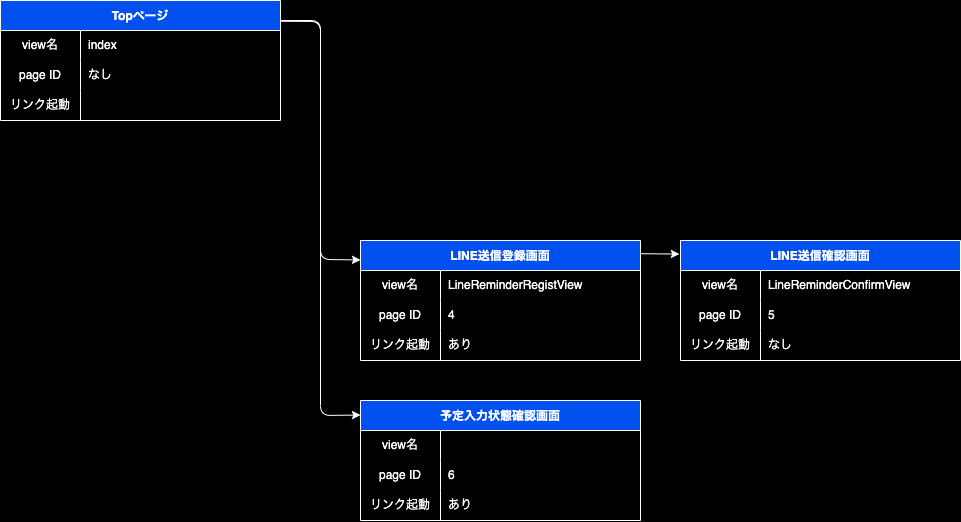

The diagram above was exported from draw.io. Its source (the exported page's mxGraphModel, read from the mxfile embedded in the PNG):
<mxGraphModel dx="924" dy="635" grid="1" gridSize="10" guides="1" tooltips="1" connect="1" arrows="1" fold="1" page="1" pageScale="1" pageWidth="827" pageHeight="1169" background="#000000" math="0" shadow="0">
  <root>
    <mxCell id="0" />
    <mxCell id="1" parent="0" />
    <mxCell id="8" value="Topページ" style="shape=table;startSize=30;container=1;collapsible=0;childLayout=tableLayout;fixedRows=1;rowLines=0;fontStyle=1;strokeColor=#FFFFFF;fillColor=#0050ef;fontColor=#FFFFFF;" parent="1" vertex="1">
      <mxGeometry x="40" y="80" width="280" height="120" as="geometry" />
    </mxCell>
    <mxCell id="31" style="shape=tableRow;horizontal=0;startSize=0;swimlaneHead=0;swimlaneBody=0;top=0;left=0;bottom=0;right=0;collapsible=0;dropTarget=0;fillColor=none;points=[[0,0.5],[1,0.5]];portConstraint=eastwest;strokeColor=#FFFFFF;" parent="8" vertex="1">
      <mxGeometry y="30" width="280" height="30" as="geometry" />
    </mxCell>
    <mxCell id="32" value="view名" style="shape=partialRectangle;html=1;whiteSpace=wrap;connectable=0;fillColor=none;top=0;left=0;bottom=0;right=0;overflow=hidden;pointerEvents=1;strokeColor=#FFFFFF;fontColor=#FFFFFF;" parent="31" vertex="1">
      <mxGeometry width="80" height="30" as="geometry">
        <mxRectangle width="80" height="30" as="alternateBounds" />
      </mxGeometry>
    </mxCell>
    <mxCell id="33" value="index" style="shape=partialRectangle;html=1;whiteSpace=wrap;connectable=0;fillColor=none;top=0;left=0;bottom=0;right=0;align=left;spacingLeft=6;overflow=hidden;strokeColor=#FFFFFF;fontColor=#FFFFFF;" parent="31" vertex="1">
      <mxGeometry x="80" width="200" height="30" as="geometry">
        <mxRectangle width="200" height="30" as="alternateBounds" />
      </mxGeometry>
    </mxCell>
    <mxCell id="9" value="" style="shape=tableRow;horizontal=0;startSize=0;swimlaneHead=0;swimlaneBody=0;top=0;left=0;bottom=0;right=0;collapsible=0;dropTarget=0;fillColor=none;points=[[0,0.5],[1,0.5]];portConstraint=eastwest;strokeColor=#FFFFFF;" parent="8" vertex="1">
      <mxGeometry y="60" width="280" height="30" as="geometry" />
    </mxCell>
    <mxCell id="10" value="page ID" style="shape=partialRectangle;html=1;whiteSpace=wrap;connectable=0;fillColor=none;top=0;left=0;bottom=0;right=0;overflow=hidden;pointerEvents=1;strokeColor=#FFFFFF;fontColor=#FFFFFF;" parent="9" vertex="1">
      <mxGeometry width="80" height="30" as="geometry">
        <mxRectangle width="80" height="30" as="alternateBounds" />
      </mxGeometry>
    </mxCell>
    <mxCell id="11" value="なし" style="shape=partialRectangle;html=1;whiteSpace=wrap;connectable=0;fillColor=none;top=0;left=0;bottom=0;right=0;align=left;spacingLeft=6;overflow=hidden;strokeColor=#FFFFFF;fontColor=#FFFFFF;" parent="9" vertex="1">
      <mxGeometry x="80" width="200" height="30" as="geometry">
        <mxRectangle width="200" height="30" as="alternateBounds" />
      </mxGeometry>
    </mxCell>
    <mxCell id="41" style="shape=tableRow;horizontal=0;startSize=0;swimlaneHead=0;swimlaneBody=0;top=0;left=0;bottom=0;right=0;collapsible=0;dropTarget=0;fillColor=none;points=[[0,0.5],[1,0.5]];portConstraint=eastwest;strokeColor=#FFFFFF;" parent="8" vertex="1">
      <mxGeometry y="90" width="280" height="30" as="geometry" />
    </mxCell>
    <mxCell id="42" value="リンク起動" style="shape=partialRectangle;html=1;whiteSpace=wrap;connectable=0;fillColor=none;top=0;left=0;bottom=0;right=0;overflow=hidden;pointerEvents=1;strokeColor=#FFFFFF;fontColor=#FFFFFF;" parent="41" vertex="1">
      <mxGeometry width="80" height="30" as="geometry">
        <mxRectangle width="80" height="30" as="alternateBounds" />
      </mxGeometry>
    </mxCell>
    <mxCell id="43" style="shape=partialRectangle;html=1;whiteSpace=wrap;connectable=0;fillColor=none;top=0;left=0;bottom=0;right=0;align=left;spacingLeft=6;overflow=hidden;strokeColor=#FFFFFF;fontColor=#FFFFFF;" parent="41" vertex="1">
      <mxGeometry x="80" width="200" height="30" as="geometry">
        <mxRectangle width="200" height="30" as="alternateBounds" />
      </mxGeometry>
    </mxCell>
    <mxCell id="26" value="" style="endArrow=classic;html=1;strokeColor=#FFFFFF;exitX=1;exitY=0.173;exitDx=0;exitDy=0;entryX=0;entryY=0.162;entryDx=0;entryDy=0;exitPerimeter=0;entryPerimeter=0;" parent="1" source="8" target="34" edge="1">
      <mxGeometry width="50" height="50" relative="1" as="geometry">
        <mxPoint x="380" y="200" as="sourcePoint" />
        <mxPoint x="290" y="330" as="targetPoint" />
        <Array as="points">
          <mxPoint x="360" y="101" />
          <mxPoint x="360" y="339" />
        </Array>
      </mxGeometry>
    </mxCell>
    <mxCell id="34" value="LINE送信登録画面" style="shape=table;startSize=30;container=1;collapsible=0;childLayout=tableLayout;fixedRows=1;rowLines=0;fontStyle=1;strokeColor=#FFFFFF;fillColor=#0050ef;fontColor=#ffffff;" parent="1" vertex="1">
      <mxGeometry x="400" y="320" width="280" height="120" as="geometry" />
    </mxCell>
    <mxCell id="35" style="shape=tableRow;horizontal=0;startSize=0;swimlaneHead=0;swimlaneBody=0;top=0;left=0;bottom=0;right=0;collapsible=0;dropTarget=0;fillColor=none;points=[[0,0.5],[1,0.5]];portConstraint=eastwest;strokeColor=#FFFFFF;" parent="34" vertex="1">
      <mxGeometry y="30" width="280" height="30" as="geometry" />
    </mxCell>
    <mxCell id="36" value="view名" style="shape=partialRectangle;html=1;whiteSpace=wrap;connectable=0;fillColor=none;top=0;left=0;bottom=0;right=0;overflow=hidden;pointerEvents=1;strokeColor=#FFFFFF;fontColor=#FFFFFF;" parent="35" vertex="1">
      <mxGeometry width="80" height="30" as="geometry">
        <mxRectangle width="80" height="30" as="alternateBounds" />
      </mxGeometry>
    </mxCell>
    <mxCell id="37" value="LineReminderRegistView" style="shape=partialRectangle;html=1;whiteSpace=wrap;connectable=0;fillColor=none;top=0;left=0;bottom=0;right=0;align=left;spacingLeft=6;overflow=hidden;strokeColor=#FFFFFF;fontColor=#FFFFFF;" parent="35" vertex="1">
      <mxGeometry x="80" width="200" height="30" as="geometry">
        <mxRectangle width="200" height="30" as="alternateBounds" />
      </mxGeometry>
    </mxCell>
    <mxCell id="38" value="" style="shape=tableRow;horizontal=0;startSize=0;swimlaneHead=0;swimlaneBody=0;top=0;left=0;bottom=0;right=0;collapsible=0;dropTarget=0;fillColor=none;points=[[0,0.5],[1,0.5]];portConstraint=eastwest;strokeColor=#FFFFFF;" parent="34" vertex="1">
      <mxGeometry y="60" width="280" height="30" as="geometry" />
    </mxCell>
    <mxCell id="39" value="page ID" style="shape=partialRectangle;html=1;whiteSpace=wrap;connectable=0;fillColor=none;top=0;left=0;bottom=0;right=0;overflow=hidden;pointerEvents=1;strokeColor=#FFFFFF;fontColor=#FFFFFF;" parent="38" vertex="1">
      <mxGeometry width="80" height="30" as="geometry">
        <mxRectangle width="80" height="30" as="alternateBounds" />
      </mxGeometry>
    </mxCell>
    <mxCell id="40" value="4" style="shape=partialRectangle;html=1;whiteSpace=wrap;connectable=0;fillColor=none;top=0;left=0;bottom=0;right=0;align=left;spacingLeft=6;overflow=hidden;strokeColor=#FFFFFF;fontColor=#FFFFFF;" parent="38" vertex="1">
      <mxGeometry x="80" width="200" height="30" as="geometry">
        <mxRectangle width="200" height="30" as="alternateBounds" />
      </mxGeometry>
    </mxCell>
    <mxCell id="44" style="shape=tableRow;horizontal=0;startSize=0;swimlaneHead=0;swimlaneBody=0;top=0;left=0;bottom=0;right=0;collapsible=0;dropTarget=0;fillColor=none;points=[[0,0.5],[1,0.5]];portConstraint=eastwest;strokeColor=#FFFFFF;" parent="34" vertex="1">
      <mxGeometry y="90" width="280" height="30" as="geometry" />
    </mxCell>
    <mxCell id="45" value="リンク起動" style="shape=partialRectangle;html=1;whiteSpace=wrap;connectable=0;fillColor=none;top=0;left=0;bottom=0;right=0;overflow=hidden;pointerEvents=1;strokeColor=#FFFFFF;fontColor=#FFFFFF;" parent="44" vertex="1">
      <mxGeometry width="80" height="30" as="geometry">
        <mxRectangle width="80" height="30" as="alternateBounds" />
      </mxGeometry>
    </mxCell>
    <mxCell id="46" value="あり" style="shape=partialRectangle;html=1;whiteSpace=wrap;connectable=0;fillColor=none;top=0;left=0;bottom=0;right=0;align=left;spacingLeft=6;overflow=hidden;strokeColor=#FFFFFF;fontColor=#FFFFFF;" parent="44" vertex="1">
      <mxGeometry x="80" width="200" height="30" as="geometry">
        <mxRectangle width="200" height="30" as="alternateBounds" />
      </mxGeometry>
    </mxCell>
    <mxCell id="50" value="LINE送信確認画面" style="shape=table;startSize=30;container=1;collapsible=0;childLayout=tableLayout;fixedRows=1;rowLines=0;fontStyle=1;strokeColor=#FFFFFF;fillColor=#0050ef;fontColor=#FFFFFF;" parent="1" vertex="1">
      <mxGeometry x="720" y="320" width="280" height="120" as="geometry" />
    </mxCell>
    <mxCell id="51" style="shape=tableRow;horizontal=0;startSize=0;swimlaneHead=0;swimlaneBody=0;top=0;left=0;bottom=0;right=0;collapsible=0;dropTarget=0;fillColor=none;points=[[0,0.5],[1,0.5]];portConstraint=eastwest;strokeColor=#FFFFFF;" parent="50" vertex="1">
      <mxGeometry y="30" width="280" height="30" as="geometry" />
    </mxCell>
    <mxCell id="52" value="view名" style="shape=partialRectangle;html=1;whiteSpace=wrap;connectable=0;fillColor=none;top=0;left=0;bottom=0;right=0;overflow=hidden;pointerEvents=1;strokeColor=#FFFFFF;fontColor=#FFFFFF;" parent="51" vertex="1">
      <mxGeometry width="80" height="30" as="geometry">
        <mxRectangle width="80" height="30" as="alternateBounds" />
      </mxGeometry>
    </mxCell>
    <mxCell id="53" value="LineReminderConfirmView" style="shape=partialRectangle;html=1;whiteSpace=wrap;connectable=0;fillColor=none;top=0;left=0;bottom=0;right=0;align=left;spacingLeft=6;overflow=hidden;strokeColor=#FFFFFF;fontColor=#FFFFFF;" parent="51" vertex="1">
      <mxGeometry x="80" width="200" height="30" as="geometry">
        <mxRectangle width="200" height="30" as="alternateBounds" />
      </mxGeometry>
    </mxCell>
    <mxCell id="54" value="" style="shape=tableRow;horizontal=0;startSize=0;swimlaneHead=0;swimlaneBody=0;top=0;left=0;bottom=0;right=0;collapsible=0;dropTarget=0;fillColor=none;points=[[0,0.5],[1,0.5]];portConstraint=eastwest;strokeColor=#FFFFFF;" parent="50" vertex="1">
      <mxGeometry y="60" width="280" height="30" as="geometry" />
    </mxCell>
    <mxCell id="55" value="page ID" style="shape=partialRectangle;html=1;whiteSpace=wrap;connectable=0;fillColor=none;top=0;left=0;bottom=0;right=0;overflow=hidden;pointerEvents=1;strokeColor=#FFFFFF;fontColor=#FFFFFF;" parent="54" vertex="1">
      <mxGeometry width="80" height="30" as="geometry">
        <mxRectangle width="80" height="30" as="alternateBounds" />
      </mxGeometry>
    </mxCell>
    <mxCell id="56" value="5" style="shape=partialRectangle;html=1;whiteSpace=wrap;connectable=0;fillColor=none;top=0;left=0;bottom=0;right=0;align=left;spacingLeft=6;overflow=hidden;strokeColor=#FFFFFF;fontColor=#FFFFFF;" parent="54" vertex="1">
      <mxGeometry x="80" width="200" height="30" as="geometry">
        <mxRectangle width="200" height="30" as="alternateBounds" />
      </mxGeometry>
    </mxCell>
    <mxCell id="57" style="shape=tableRow;horizontal=0;startSize=0;swimlaneHead=0;swimlaneBody=0;top=0;left=0;bottom=0;right=0;collapsible=0;dropTarget=0;fillColor=none;points=[[0,0.5],[1,0.5]];portConstraint=eastwest;strokeColor=#FFFFFF;" parent="50" vertex="1">
      <mxGeometry y="90" width="280" height="30" as="geometry" />
    </mxCell>
    <mxCell id="58" value="リンク起動" style="shape=partialRectangle;html=1;whiteSpace=wrap;connectable=0;fillColor=none;top=0;left=0;bottom=0;right=0;overflow=hidden;pointerEvents=1;strokeColor=#FFFFFF;fontColor=#FFFFFF;" parent="57" vertex="1">
      <mxGeometry width="80" height="30" as="geometry">
        <mxRectangle width="80" height="30" as="alternateBounds" />
      </mxGeometry>
    </mxCell>
    <mxCell id="59" value="なし" style="shape=partialRectangle;html=1;whiteSpace=wrap;connectable=0;fillColor=none;top=0;left=0;bottom=0;right=0;align=left;spacingLeft=6;overflow=hidden;strokeColor=#FFFFFF;fontColor=#FFFFFF;" parent="57" vertex="1">
      <mxGeometry x="80" width="200" height="30" as="geometry">
        <mxRectangle width="200" height="30" as="alternateBounds" />
      </mxGeometry>
    </mxCell>
    <mxCell id="60" value="" style="endArrow=classic;html=1;strokeColor=#FFFFFF;exitX=1;exitY=0.11;exitDx=0;exitDy=0;exitPerimeter=0;entryX=-0.004;entryY=0.113;entryDx=0;entryDy=0;entryPerimeter=0;" parent="1" source="34" target="50" edge="1">
      <mxGeometry width="50" height="50" relative="1" as="geometry">
        <mxPoint x="330" y="110.75999999999999" as="sourcePoint" />
        <mxPoint x="710" y="320" as="targetPoint" />
        <Array as="points" />
      </mxGeometry>
    </mxCell>
    <mxCell id="61" value="予定入力状態確認画面" style="shape=table;startSize=30;container=1;collapsible=0;childLayout=tableLayout;fixedRows=1;rowLines=0;fontStyle=1;strokeColor=#FFFFFF;fillColor=#0050ef;fontColor=#FFFFFF;" parent="1" vertex="1">
      <mxGeometry x="400" y="480" width="280" height="120" as="geometry" />
    </mxCell>
    <mxCell id="62" style="shape=tableRow;horizontal=0;startSize=0;swimlaneHead=0;swimlaneBody=0;top=0;left=0;bottom=0;right=0;collapsible=0;dropTarget=0;fillColor=none;points=[[0,0.5],[1,0.5]];portConstraint=eastwest;strokeColor=#FFFFFF;" parent="61" vertex="1">
      <mxGeometry y="30" width="280" height="30" as="geometry" />
    </mxCell>
    <mxCell id="63" value="view名" style="shape=partialRectangle;html=1;whiteSpace=wrap;connectable=0;fillColor=none;top=0;left=0;bottom=0;right=0;overflow=hidden;pointerEvents=1;strokeColor=#FFFFFF;fontColor=#FFFFFF;" parent="62" vertex="1">
      <mxGeometry width="80" height="30" as="geometry">
        <mxRectangle width="80" height="30" as="alternateBounds" />
      </mxGeometry>
    </mxCell>
    <mxCell id="64" value="" style="shape=partialRectangle;html=1;whiteSpace=wrap;connectable=0;fillColor=none;top=0;left=0;bottom=0;right=0;align=left;spacingLeft=6;overflow=hidden;strokeColor=#FFFFFF;fontColor=#FFFFFF;" parent="62" vertex="1">
      <mxGeometry x="80" width="200" height="30" as="geometry">
        <mxRectangle width="200" height="30" as="alternateBounds" />
      </mxGeometry>
    </mxCell>
    <mxCell id="65" value="" style="shape=tableRow;horizontal=0;startSize=0;swimlaneHead=0;swimlaneBody=0;top=0;left=0;bottom=0;right=0;collapsible=0;dropTarget=0;fillColor=none;points=[[0,0.5],[1,0.5]];portConstraint=eastwest;strokeColor=#FFFFFF;" parent="61" vertex="1">
      <mxGeometry y="60" width="280" height="30" as="geometry" />
    </mxCell>
    <mxCell id="66" value="page ID" style="shape=partialRectangle;html=1;whiteSpace=wrap;connectable=0;fillColor=none;top=0;left=0;bottom=0;right=0;overflow=hidden;pointerEvents=1;strokeColor=#FFFFFF;fontColor=#FFFFFF;" parent="65" vertex="1">
      <mxGeometry width="80" height="30" as="geometry">
        <mxRectangle width="80" height="30" as="alternateBounds" />
      </mxGeometry>
    </mxCell>
    <mxCell id="67" value="6" style="shape=partialRectangle;html=1;whiteSpace=wrap;connectable=0;fillColor=none;top=0;left=0;bottom=0;right=0;align=left;spacingLeft=6;overflow=hidden;strokeColor=#FFFFFF;fontColor=#FFFFFF;" parent="65" vertex="1">
      <mxGeometry x="80" width="200" height="30" as="geometry">
        <mxRectangle width="200" height="30" as="alternateBounds" />
      </mxGeometry>
    </mxCell>
    <mxCell id="68" style="shape=tableRow;horizontal=0;startSize=0;swimlaneHead=0;swimlaneBody=0;top=0;left=0;bottom=0;right=0;collapsible=0;dropTarget=0;fillColor=none;points=[[0,0.5],[1,0.5]];portConstraint=eastwest;strokeColor=#FFFFFF;" parent="61" vertex="1">
      <mxGeometry y="90" width="280" height="30" as="geometry" />
    </mxCell>
    <mxCell id="69" value="リンク起動" style="shape=partialRectangle;html=1;whiteSpace=wrap;connectable=0;fillColor=none;top=0;left=0;bottom=0;right=0;overflow=hidden;pointerEvents=1;strokeColor=#FFFFFF;fontColor=#FFFFFF;" parent="68" vertex="1">
      <mxGeometry width="80" height="30" as="geometry">
        <mxRectangle width="80" height="30" as="alternateBounds" />
      </mxGeometry>
    </mxCell>
    <mxCell id="70" value="あり" style="shape=partialRectangle;html=1;whiteSpace=wrap;connectable=0;fillColor=none;top=0;left=0;bottom=0;right=0;align=left;spacingLeft=6;overflow=hidden;strokeColor=#FFFFFF;fontColor=#FFFFFF;" parent="68" vertex="1">
      <mxGeometry x="80" width="200" height="30" as="geometry">
        <mxRectangle width="200" height="30" as="alternateBounds" />
      </mxGeometry>
    </mxCell>
    <mxCell id="71" value="" style="endArrow=classic;html=1;strokeColor=#FFFFFF;entryX=0;entryY=0.121;entryDx=0;entryDy=0;entryPerimeter=0;" parent="1" target="61" edge="1">
      <mxGeometry width="50" height="50" relative="1" as="geometry">
        <mxPoint x="320" y="100" as="sourcePoint" />
        <mxPoint x="410" y="349.4399999999998" as="targetPoint" />
        <Array as="points">
          <mxPoint x="360" y="100" />
          <mxPoint x="360" y="495" />
        </Array>
      </mxGeometry>
    </mxCell>
  </root>
</mxGraphModel>